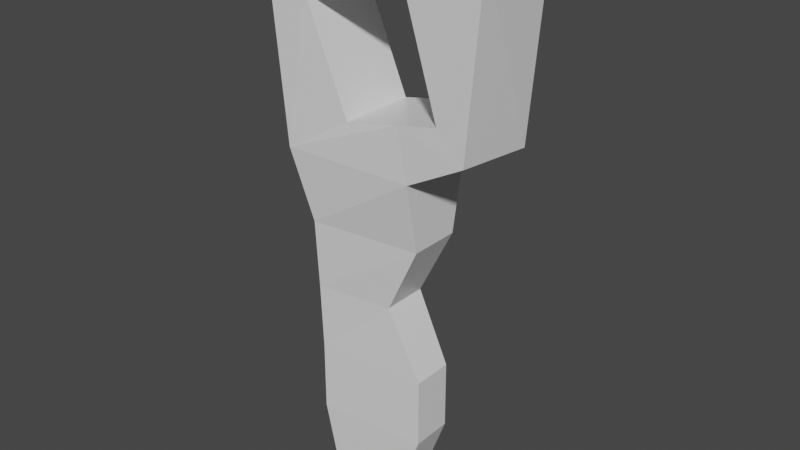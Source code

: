 # Source: key.blend  (saved by Blender 3.1.7; exported with 4.5.12 LTS)
import bpy
from mathutils import Matrix  # noqa: F401  (used for matrix-valued properties, if any)

bpy.ops.wm.read_factory_settings(use_empty=True)
scene = bpy.context.scene
scene.name = 'Scene'

# ---- collections
col_collection = bpy.data.collections.new('Collection'); scene.collection.children.link(col_collection)

# ---- materials (node trees are filled in below, after node groups)
mat_material = bpy.data.materials.new('Material')
mat_material.alpha_threshold = 0.0
mat_material.use_transparent_shadow = False
mat_material.line_color = (0.0, 0.0, 0.0, 1.0)

# ---- material node trees
mat_material.use_nodes = True; mat_material.node_tree.nodes.clear()
_N = mat_material.node_tree.nodes; _L = mat_material.node_tree.links
n0 = _N.new('ShaderNodeOutputMaterial'); n0.name = 'Material Output'; n0.location = (300, 300)
n1 = _N.new('ShaderNodeBsdfPrincipled'); n1.name = 'Principled BSDF'; n1.location = (10, 300)
n1.distribution = 'GGX'
n1.subsurface_method = 'RANDOM_WALK_SKIN'
n1.inputs[2].default_value = 0.4
n1.inputs[3].default_value = 1.45
n1.inputs[27].default_value = (0.0, 0.0, 0.0, 1.0)
n1.inputs[28].default_value = 1.0
_L.new(n1.outputs[0], n0.inputs[0])
n0.is_active_output = True

# ---- world
world_world = bpy.data.worlds.new('World'); scene.world = world_world
world_world.use_nodes = True; world_world.node_tree.nodes.clear()
_N = world_world.node_tree.nodes; _L = world_world.node_tree.links
n0 = _N.new('ShaderNodeOutputWorld'); n0.name = 'World Output'; n0.location = (300, 300)
n1 = _N.new('ShaderNodeBackground'); n1.name = 'Background'; n1.location = (10, 300)
n1.inputs[0].default_value = (0.05088, 0.05088, 0.05088, 1.0)
_L.new(n1.outputs[0], n0.inputs[0])
n0.is_active_output = True
world_world.color = (0.05088, 0.05088, 0.05088)
world_world.use_sun_shadow = False
world_world.sun_shadow_jitter_overblur = 0.0

# ---- meshes
me_cube = bpy.data.meshes.new('Cube')
me_cube.from_pydata([(0.2105, 0.5851, -0.0886), (0.1872, 0.2489, -0.08237), (0.2082, 0.6209, 0.08237), (0.1767, 0.2593, 0.08357), (-0.2666, 0.5446, -0.08237), (-0.2377, 0.1936, -0.08237), (-0.2666, 0.5446, 0.08237), (-0.2232, 0.1958, 0.09138), (0.05461, 0.1936, -0.08237), (0.0118, -0.5133, 0.04053), (-0.0403, 0.6544, 0.08237), (0.002898, -0.5381, -0.03984), (-0.1551, -0.5326, 0.05678), (0.05461, 0.1936, 0.08237), (-0.1463, -0.5266, -0.03963), (-0.0403, 0.6544, -0.08237), (-0.1796, -0.3939, -0.06247), (-0.1796, -0.247, -0.06247), (-0.1796, -0.1001, -0.06845), (-0.1796, 0.04675, -0.07699), (-0.1796, 0.04675, 0.07699), (-0.1796, -0.1001, 0.06845), (-0.1796, -0.247, 0.06247), (-0.1796, -0.3939, 0.06247), (0.05461, -0.3939, -0.04383), (0.05461, -0.247, -0.04383), (-0.01721, -0.1001, -0.04803), (0.05461, 0.04675, -0.05402), (0.05461, 0.04675, 0.05402), (-0.01721, -0.1001, 0.04803), (0.05461, -0.247, 0.04383), (0.05461, -0.3939, 0.04383), (-0.01515, 0.5323, -0.08237), (0.0475, 0.5456, -0.08237), (0.03239, 0.3015, -0.08237), (0.118, 0.3189, -0.08237), (-0.177, 0.4978, 0.08237), (0.03239, 0.3015, 0.08237), (-0.01515, 0.5323, 0.08237), (-0.08379, 0.2779, 0.08237), (0.0475, 0.5456, 0.08237), (0.118, 0.3189, 0.08237), (-0.177, 0.4978, -0.08237), (-0.08379, 0.2779, -0.08237)], [], [(14, 11, 9, 12), (15, 4, 6, 10), (7, 6, 4, 5), (8, 1, 3, 13), (1, 0, 2, 3), (15, 0, 1, 8, 34, 35, 33, 32), (24, 31, 9, 11), (38, 10, 6, 7, 13, 37, 39, 36), (23, 16, 14, 12), (13, 3, 2, 10, 38, 40, 41, 37), (16, 24, 11, 14), (0, 15, 10, 2), (31, 23, 12, 9), (8, 5, 4, 15, 32, 42, 43, 34), (13, 7, 20, 28), (28, 20, 21, 29), (29, 21, 22, 30), (30, 22, 23, 31), (5, 8, 27, 19), (19, 27, 26, 18), (18, 26, 25, 17), (17, 25, 24, 16), (7, 5, 19, 20), (20, 19, 18, 21), (21, 18, 17, 22), (22, 17, 16, 23), (8, 13, 28, 27), (27, 28, 29, 26), (26, 29, 30, 25), (25, 30, 31, 24), (36, 39, 43, 42), (40, 33, 35, 41), (41, 35, 34, 43, 39, 37), (36, 42, 32, 33, 40, 38)])
_uv = me_cube.uv_layers.new(name='UVMap')
_uv.uv.foreach_set('vector', [0.125, 0.5, 0.2917, 0.5, 0.2917, 0.75, 0.125, 0.75, 0.7083, 0.5, 0.875, 0.5, 0.875, 0.75, 0.7083, 0.75, 0.375, 0.0, 0.625, 0.0, 0.625, 0.25, 0.375, 0.25, 0.2917, 0.5, 0.375, 0.5, 0.375, 0.75, 0.2917, 0.75, 0.375, 0.5, 0.625, 0.5, 0.625, 0.75, 0.375, 0.75, 0.625, 0.4167, 0.625, 0.5, 0.375, 0.5, 0.375, 0.4167, 0.4335, 0.4167, 0.4323, 0.4618, 0.5682, 0.4415, 0.5587, 0.4167, 0.2917, 0.5, 0.2917, 0.75, 0.2917, 0.75, 0.2917, 0.5, 0.5587, 0.8333, 0.625, 0.8333, 0.625, 1.0, 0.375, 1.0, 0.375, 0.8333, 0.4335, 0.8333, 0.426, 0.9046, 0.5721, 0.9429, 0.375, 0.0, 0.375, 0.25, 0.375, 0.25, 0.375, 0.0, 0.375, 0.8333, 0.375, 0.75, 0.625, 0.75, 0.625, 0.8333, 0.5587, 0.8333, 0.5682, 0.8085, 0.4323, 0.7882, 0.4335, 0.8333, 0.375, 0.25, 0.375, 0.4167, 0.375, 0.4167, 0.375, 0.25, 0.625, 0.5, 0.7083, 0.5, 0.7083, 0.75, 0.625, 0.75, 0.375, 0.8333, 0.375, 1.0, 0.375, 1.0, 0.375, 0.8333, 0.375, 0.4167, 0.375, 0.25, 0.625, 0.25, 0.625, 0.4167, 0.5587, 0.4167, 0.5721, 0.3071, 0.426, 0.3454, 0.4335, 0.4167, 0.375, 0.8333, 0.375, 1.0, 0.375, 1.0, 0.375, 0.8333, 0.375, 0.8333, 0.375, 1.0, 0.375, 1.0, 0.375, 0.8333, 0.375, 0.8333, 0.375, 1.0, 0.375, 1.0, 0.375, 0.8333, 0.375, 0.8333, 0.375, 1.0, 0.375, 1.0, 0.375, 0.8333, 0.375, 0.25, 0.375, 0.4167, 0.375, 0.4167, 0.375, 0.25, 0.375, 0.25, 0.375, 0.4167, 0.375, 0.4167, 0.375, 0.25, 0.375, 0.25, 0.375, 0.4167, 0.375, 0.4167, 0.375, 0.25, 0.375, 0.25, 0.375, 0.4167, 0.375, 0.4167, 0.375, 0.25, 0.375, 0.0, 0.375, 0.25, 0.375, 0.25, 0.375, 0.0, 0.375, 0.0, 0.375, 0.25, 0.375, 0.25, 0.375, 0.0, 0.375, 0.0, 0.375, 0.25, 0.375, 0.25, 0.375, 0.0, 0.375, 0.0, 0.375, 0.25, 0.375, 0.25, 0.375, 0.0, 0.2917, 0.5, 0.2917, 0.75, 0.2917, 0.75, 0.2917, 0.5, 0.2917, 0.5, 0.2917, 0.75, 0.2917, 0.75, 0.2917, 0.5, 0.2917, 0.5, 0.2917, 0.75, 0.2917, 0.75, 0.2917, 0.5, 0.2917, 0.5, 0.2917, 0.75, 0.2917, 0.75, 0.2917, 0.5, 0.625, 0.03279, 0.375, 0.03279, 0.375, 0.2172, 0.625, 0.2172, 0.625, 0.7172, 0.625, 0.5328, 0.375, 0.5328, 0.375, 0.7172, 0.375, 0.7172, 0.375, 0.5328, 0.2689, 0.5328, 0.125, 0.5328, 0.125, 0.7172, 0.2689, 0.7172, 0.875, 0.7172, 0.875, 0.5328, 0.6948, 0.5328, 0.625, 0.5328, 0.625, 0.7172, 0.6948, 0.7172])
me_cube.materials.append(mat_material)
me_cube.use_remesh_preserve_volume = False
me_cube.use_remesh_preserve_attributes = False
me_cube.use_mirror_vertex_groups = False
me_cube.update()

# ---- objects
ob_cube = bpy.data.objects.new('Cube', me_cube)

# ---- transforms, parenting, visibility, modifiers, constraints
ob_cube.location = (0.0, 0.0, 0.0)
ob_cube.rotation_euler = (1.571, -0.0, 0.0)
ob_cube.lock_rotations_4d = False
ob_cube.empty_display_type = 'ARROWS'
ob_cube.lineart.crease_threshold = 0.0

# ---- collection membership
col_collection.objects.link(ob_cube)

# ---- scene / render settings (as saved in the file)
scene.frame_start = 1; scene.frame_end = 250; scene.frame_set(1)
scene.render.engine = 'BLENDER_EEVEE_NEXT'
scene.cycles.sampling_pattern = 'TABULATED_SOBOL'
scene.cycles.use_light_tree = False
scene.view_settings.view_transform = 'Filmic'
bpy.context.view_layer.update()

# ---- added for rendering (the .blend has no active camera and no usable light): camera, sun
cam_auto = bpy.data.cameras.new('AutoCamera')
cam_auto.lens = 50.0
cam_auto.sensor_width = 36.0
cam_auto.clip_end = 1000.0
ob_auto_camera = bpy.data.objects.new('AutoCamera', cam_auto)
scene.collection.objects.link(ob_auto_camera)
ob_auto_camera.location = (1.17191, -1.44135, 1.01813)
ob_auto_camera.rotation_euler = (1.09748, -7.21219e-08, 0.694738)
scene.camera = ob_auto_camera
light_auto_sun = bpy.data.lights.new('AutoSun', 'SUN')
light_auto_sun.energy = 3.0
light_auto_sun.angle = 0.0523599
ob_auto_sun = bpy.data.objects.new('AutoSun', light_auto_sun)
scene.collection.objects.link(ob_auto_sun)
ob_auto_sun.rotation_euler = (0.872665, 0.174533, 0.523599)
bpy.context.view_layer.update()
